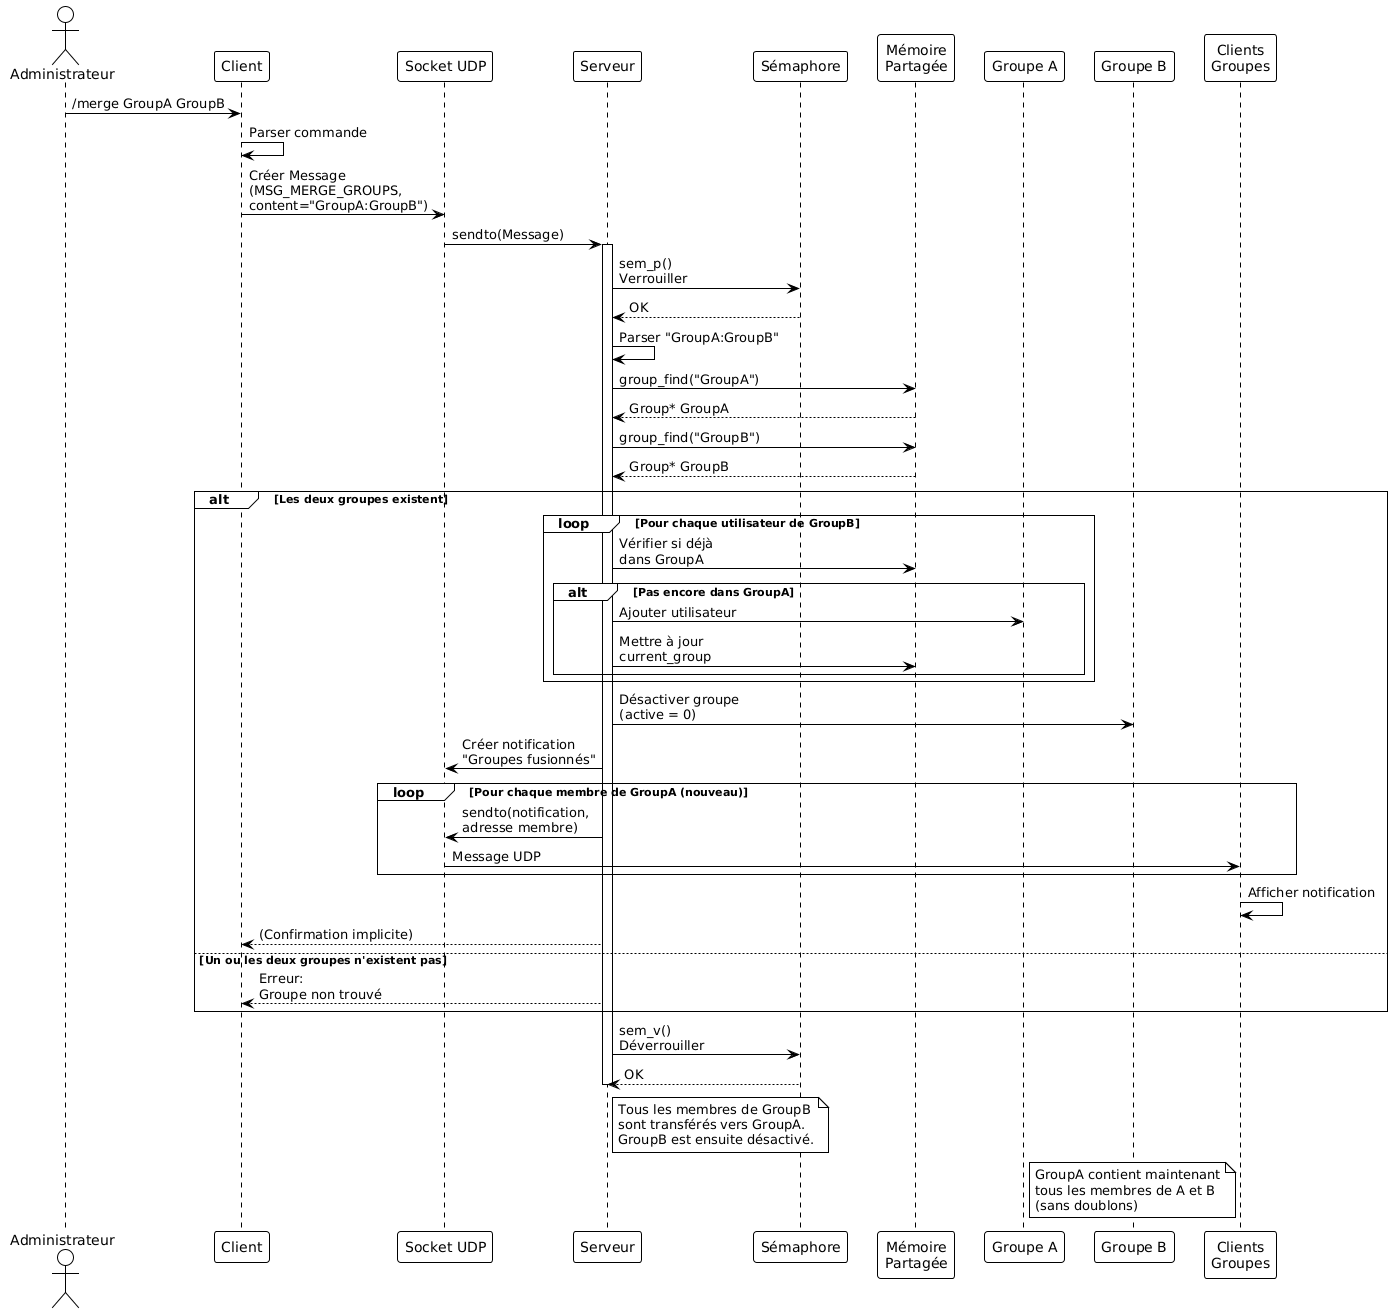

The diagram above was rendered by PlantUML. Its source (embedded in the PNG):
@startuml
!theme plain

actor "Administrateur" as Admin
participant "Client" as Client
participant "Socket UDP" as Socket
participant "Serveur" as Server
participant "Sémaphore" as Sem
participant "Mémoire\nPartagée" as SHM
participant "Groupe A" as GroupA
participant "Groupe B" as GroupB
participant "Clients\nGroupes" as Others

Admin -> Client: /merge GroupA GroupB

Client -> Client: Parser commande

Client -> Socket: Créer Message\n(MSG_MERGE_GROUPS,\ncontent="GroupA:GroupB")

Socket -> Server: sendto(Message)

activate Server

Server -> Sem: sem_p()\nVerrouiller

Sem --> Server: OK

Server -> Server: Parser "GroupA:GroupB"

Server -> SHM: group_find("GroupA")

SHM --> Server: Group* GroupA

Server -> SHM: group_find("GroupB")

SHM --> Server: Group* GroupB

alt Les deux groupes existent

    loop Pour chaque utilisateur de GroupB
        Server -> SHM: Vérifier si déjà\ndans GroupA
        
        alt Pas encore dans GroupA
            Server -> GroupA: Ajouter utilisateur
            Server -> SHM: Mettre à jour\ncurrent_group
        end
    end
    
    Server -> GroupB: Désactiver groupe\n(active = 0)
    
    Server -> Socket: Créer notification\n"Groupes fusionnés"
    
    loop Pour chaque membre de GroupA (nouveau)
        Server -> Socket: sendto(notification,\nadresse membre)
        Socket -> Others: Message UDP
    end
    
    Others -> Others: Afficher notification
    
    Server --> Client: (Confirmation implicite)

else Un ou les deux groupes n'existent pas
    Server --> Client: Erreur:\nGroupe non trouvé
end

Server -> Sem: sem_v()\nDéverrouiller

Sem --> Server: OK

deactivate Server

note right of Server
  Tous les membres de GroupB
  sont transférés vers GroupA.
  GroupB est ensuite désactivé.
end note

note right of GroupA
  GroupA contient maintenant
  tous les membres de A et B
  (sans doublons)
end note
@enduml